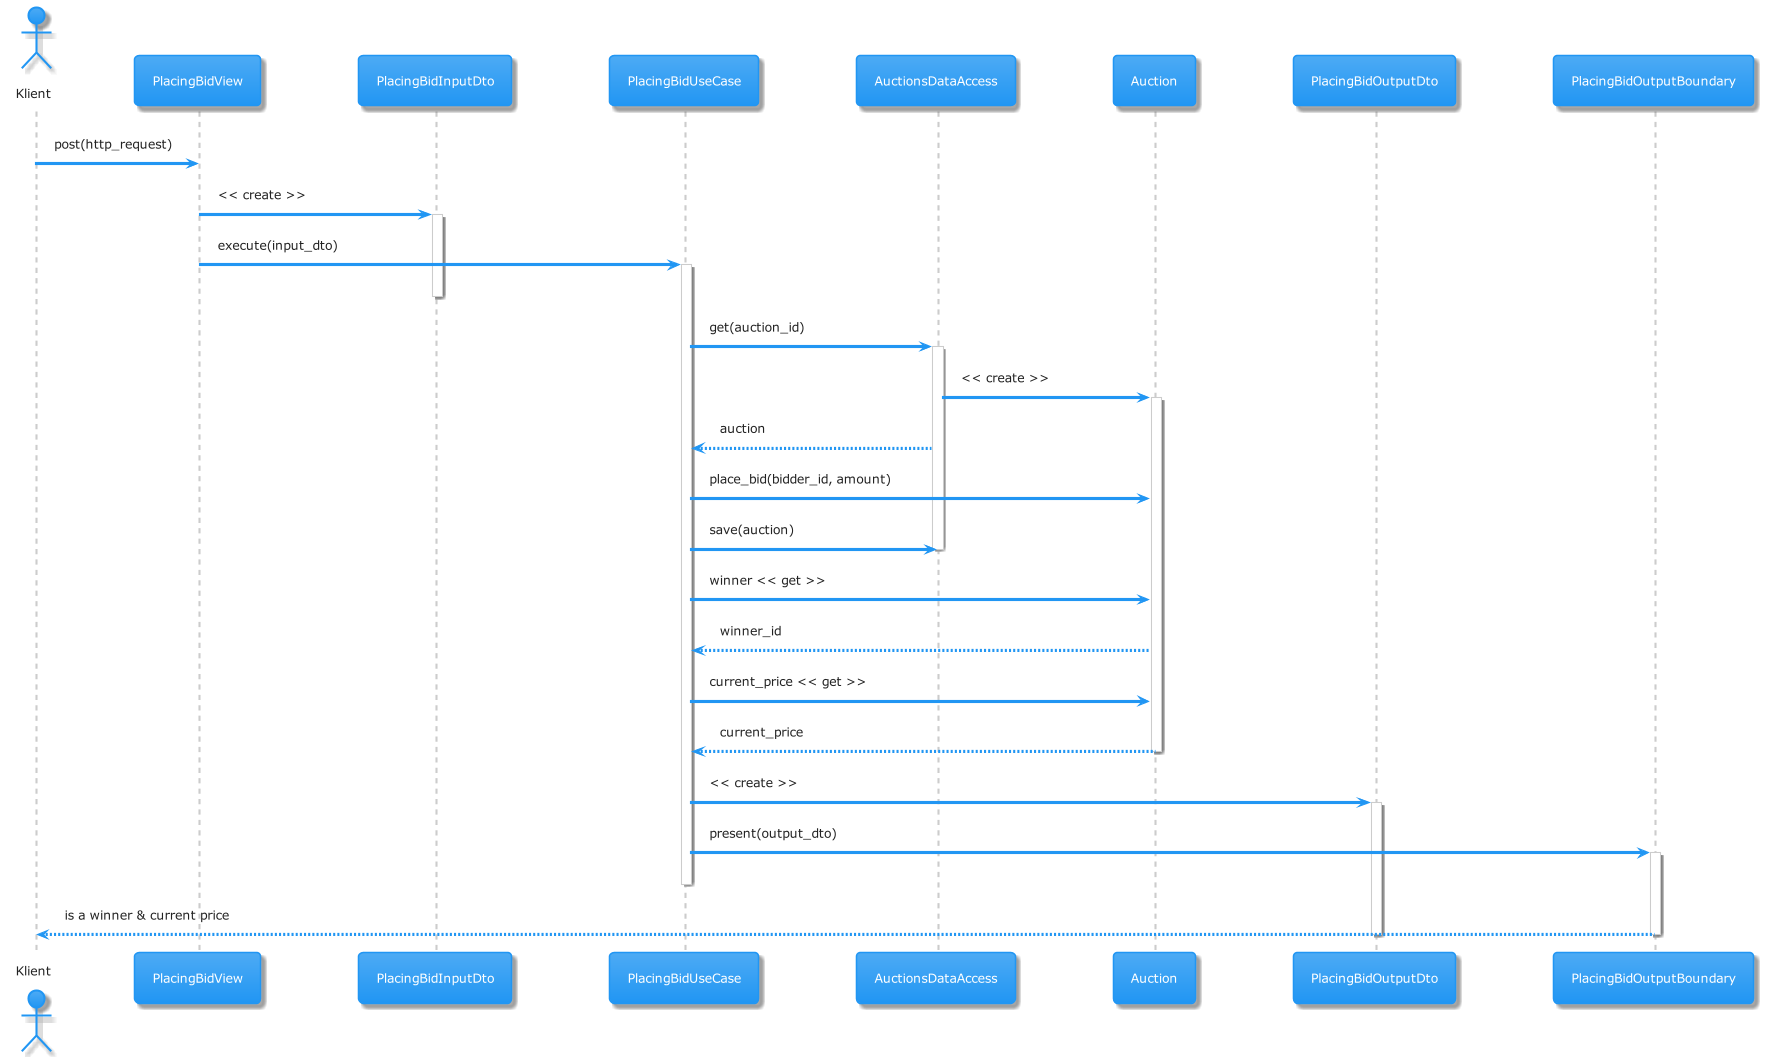

The diagram above was rendered by PlantUML. Its source (embedded in the PNG):
@startuml
!include https://raw.githubusercontent.com/bschwarz/puml-themes/master/themes/materia/puml-theme-materia.puml
actor Klient as client
participant PlacingBidView as view
participant PlacingBidInputDto as input_dto
participant PlacingBidUseCase as use_case
participant AuctionsDataAccess as data_access
participant Auction as auction
participant PlacingBidOutputDto as output_dto
participant PlacingBidOutputBoundary as output_boundary

client -> view: post(http_request)
view -> input_dto: << create >>
activate input_dto

view -> use_case: execute(input_dto)
activate use_case
deactivate input_dto

use_case -> data_access: get(auction_id)
activate data_access

data_access -> auction: << create >>
activate auction

data_access --> use_case: auction

use_case -> auction: place_bid(bidder_id, amount)

use_case -> data_access: save(auction)
deactivate data_access

use_case -> auction: winner << get >>
auction --> use_case: winner_id
use_case -> auction: current_price << get >>
auction --> use_case: current_price
deactivate auction

use_case -> output_dto: << create >>
activate output_dto

use_case -> output_boundary: present(output_dto)
activate output_boundary
deactivate use_case

output_boundary --> client: is a winner & current price
deactivate output_dto
deactivate output_boundary

@enduml